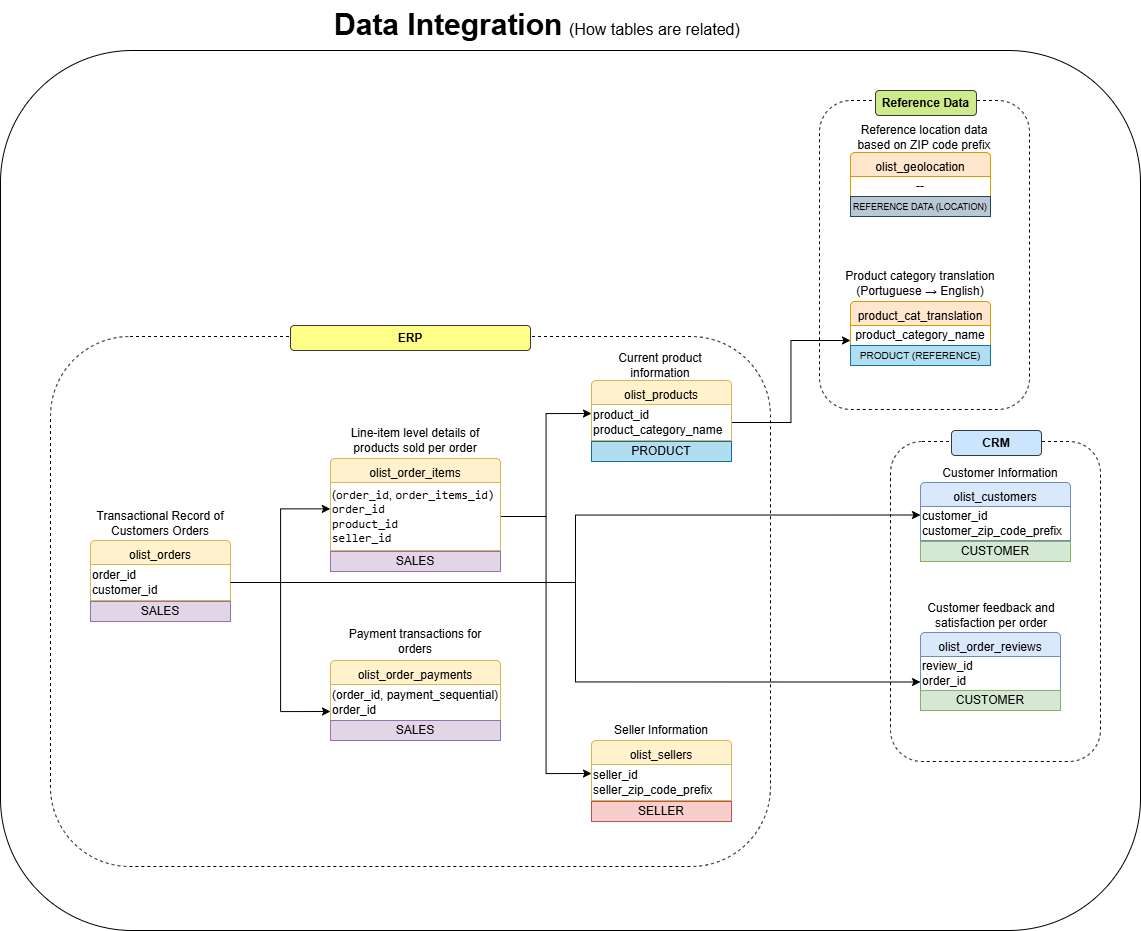

The diagram above was exported from draw.io. Its source (the exported page's mxGraphModel, read from the mxfile embedded in the PNG):
<mxGraphModel dx="1895" dy="1138" grid="1" gridSize="10" guides="1" tooltips="1" connect="1" arrows="1" fold="1" page="1" pageScale="1" pageWidth="850" pageHeight="1100" background="#ffffff" math="0" shadow="0">
  <root>
    <mxCell id="0" />
    <mxCell id="1" parent="0" />
    <mxCell id="en186b-kn1trCHtW4ANK-1" parent="1" style="rounded=1;whiteSpace=wrap;html=1;fillColor=none;dashed=1;" value="" vertex="1">
      <mxGeometry height="320" width="210" x="1160" y="471" as="geometry" />
    </mxCell>
    <mxCell id="en186b-kn1trCHtW4ANK-5" parent="1" style="rounded=1;whiteSpace=wrap;html=1;fillColor=#dae8fc;strokeColor=#6c8ebf;" value="olist_customers" vertex="1">
      <mxGeometry height="30" width="150" x="1190" y="512" as="geometry" />
    </mxCell>
    <mxCell id="en186b-kn1trCHtW4ANK-6" parent="1" style="rounded=0;whiteSpace=wrap;html=1;fillColor=default;strokeColor=#6c8ebf;align=left;" value="customer_id&lt;div&gt;customer_zip_code_prefix&lt;/div&gt;" vertex="1">
      <mxGeometry height="34" width="150" x="1190" y="536" as="geometry" />
    </mxCell>
    <mxCell id="en186b-kn1trCHtW4ANK-7" parent="1" style="rounded=0;whiteSpace=wrap;html=1;fillColor=#d5e8d4;strokeColor=#82b366;" value="CUSTOMER" vertex="1">
      <mxGeometry height="20" width="150" x="1190" y="571" as="geometry" />
    </mxCell>
    <mxCell id="en186b-kn1trCHtW4ANK-8" parent="1" style="rounded=1;whiteSpace=wrap;html=1;fillColor=#dae8fc;strokeColor=#6c8ebf;" value="olist_order_reviews" vertex="1">
      <mxGeometry height="30" width="140" x="1190" y="662" as="geometry" />
    </mxCell>
    <mxCell id="en186b-kn1trCHtW4ANK-9" parent="1" style="rounded=0;whiteSpace=wrap;html=1;fillColor=default;strokeColor=#6c8ebf;align=left;" value="review_id&lt;div&gt;order_id&lt;/div&gt;" vertex="1">
      <mxGeometry height="34" width="140" x="1190" y="686" as="geometry" />
    </mxCell>
    <mxCell id="en186b-kn1trCHtW4ANK-10" parent="1" style="rounded=0;whiteSpace=wrap;html=1;fillColor=#d5e8d4;strokeColor=#82b366;" value="CUSTOMER" vertex="1">
      <mxGeometry height="20" width="140" x="1190" y="720" as="geometry" />
    </mxCell>
    <mxCell id="en186b-kn1trCHtW4ANK-12" parent="1" style="rounded=1;whiteSpace=wrap;html=1;fillColor=#cce5ff;strokeColor=#36393d;" value="&lt;b&gt;CRM&lt;/b&gt;" vertex="1">
      <mxGeometry height="25" width="90" x="1221" y="460" as="geometry" />
    </mxCell>
    <mxCell id="en186b-kn1trCHtW4ANK-14" parent="1" style="rounded=1;whiteSpace=wrap;html=1;fillColor=#fff2cc;strokeColor=#d6b656;" value="olist_order_payments" vertex="1">
      <mxGeometry height="30" width="170" x="600" y="690" as="geometry" />
    </mxCell>
    <mxCell id="en186b-kn1trCHtW4ANK-15" parent="1" style="rounded=0;whiteSpace=wrap;html=1;fillColor=default;strokeColor=#d6b656;align=left;" value="&lt;font&gt;(order_id, payment_sequential)&lt;/font&gt;&lt;div&gt;&lt;font&gt;order_id&lt;/font&gt;&lt;/div&gt;" vertex="1">
      <mxGeometry height="36" width="170" x="600" y="714" as="geometry" />
    </mxCell>
    <mxCell id="en186b-kn1trCHtW4ANK-16" parent="1" style="rounded=0;whiteSpace=wrap;html=1;fillColor=#e1d5e7;strokeColor=#9673a6;" value="SALES" vertex="1">
      <mxGeometry height="20" width="170" x="600" y="750" as="geometry" />
    </mxCell>
    <mxCell id="en186b-kn1trCHtW4ANK-17" parent="1" style="rounded=1;whiteSpace=wrap;html=1;fillColor=#fff2cc;strokeColor=#d6b656;" value="olist_products" vertex="1">
      <mxGeometry height="30" width="140" x="861" y="410" as="geometry" />
    </mxCell>
    <mxCell id="en186b-kn1trCHtW4ANK-43" edge="1" parent="1" source="en186b-kn1trCHtW4ANK-18" style="edgeStyle=orthogonalEdgeStyle;rounded=0;orthogonalLoop=1;jettySize=auto;html=1;entryX=0;entryY=0.75;entryDx=0;entryDy=0;" target="en186b-kn1trCHtW4ANK-21">
      <mxGeometry relative="1" as="geometry" />
    </mxCell>
    <mxCell id="en186b-kn1trCHtW4ANK-18" parent="1" style="rounded=0;whiteSpace=wrap;html=1;fillColor=default;strokeColor=#d6b656;align=left;" value="product_id&lt;div&gt;product_category_name&lt;/div&gt;" vertex="1">
      <mxGeometry height="36" width="140" x="861" y="434" as="geometry" />
    </mxCell>
    <mxCell id="en186b-kn1trCHtW4ANK-19" parent="1" style="rounded=0;whiteSpace=wrap;html=1;fillColor=#b1ddf0;strokeColor=#10739e;" value="PRODUCT" vertex="1">
      <mxGeometry height="20" width="140" x="861" y="471" as="geometry" />
    </mxCell>
    <mxCell id="en186b-kn1trCHtW4ANK-20" parent="1" style="rounded=1;whiteSpace=wrap;html=1;fillColor=#ffe6cc;strokeColor=#d79b00;" value="product_cat_translation" vertex="1">
      <mxGeometry height="30" width="140" x="1120" y="331" as="geometry" />
    </mxCell>
    <mxCell id="en186b-kn1trCHtW4ANK-21" parent="1" style="rounded=0;whiteSpace=wrap;html=1;fillColor=default;strokeColor=#d79b00;" value="product_category_name" vertex="1">
      <mxGeometry height="20" width="140" x="1120" y="355" as="geometry" />
    </mxCell>
    <mxCell id="en186b-kn1trCHtW4ANK-22" parent="1" style="rounded=0;whiteSpace=wrap;html=1;fillColor=#b1ddf0;strokeColor=#10739e;" value="&lt;span style=&quot;font-size: 10px;&quot;&gt;PRODUCT (REFERENCE)&lt;/span&gt;" vertex="1">
      <mxGeometry height="20" width="140" x="1120" y="375" as="geometry" />
    </mxCell>
    <mxCell id="en186b-kn1trCHtW4ANK-23" parent="1" style="rounded=1;whiteSpace=wrap;html=1;fillColor=#fff2cc;strokeColor=#d6b656;" value="olist_order_items" vertex="1">
      <mxGeometry height="30" width="170" x="600" y="488" as="geometry" />
    </mxCell>
    <mxCell id="en186b-kn1trCHtW4ANK-41" edge="1" parent="1" source="en186b-kn1trCHtW4ANK-24" style="edgeStyle=orthogonalEdgeStyle;rounded=0;orthogonalLoop=1;jettySize=auto;html=1;entryX=0;entryY=0.25;entryDx=0;entryDy=0;" target="en186b-kn1trCHtW4ANK-18">
      <mxGeometry relative="1" as="geometry" />
    </mxCell>
    <mxCell id="wcn4p_G8UYUfwN9OR37f-2" edge="1" parent="1" source="en186b-kn1trCHtW4ANK-24" style="edgeStyle=orthogonalEdgeStyle;rounded=0;orthogonalLoop=1;jettySize=auto;html=1;entryX=0;entryY=0.25;entryDx=0;entryDy=0;" target="en186b-kn1trCHtW4ANK-30">
      <mxGeometry relative="1" as="geometry" />
    </mxCell>
    <mxCell id="en186b-kn1trCHtW4ANK-24" parent="1" style="rounded=0;whiteSpace=wrap;html=1;fillColor=default;strokeColor=#d6b656;align=left;" value="&lt;font&gt;(&lt;code data-start=&quot;1311&quot; data-end=&quot;1321&quot; style=&quot;&quot;&gt;order_id&lt;/code&gt;, &lt;code data-start=&quot;1323&quot; data-end=&quot;1338&quot; style=&quot;&quot;&gt;order_items_id)&lt;/code&gt;&lt;/font&gt;&lt;div&gt;&lt;font&gt;&lt;code data-start=&quot;1323&quot; data-end=&quot;1338&quot; style=&quot;&quot;&gt;order_id&lt;/code&gt;&lt;/font&gt;&lt;/div&gt;&lt;div&gt;&lt;font&gt;&lt;code data-start=&quot;1323&quot; data-end=&quot;1338&quot; style=&quot;&quot;&gt;product_id&lt;/code&gt;&lt;/font&gt;&lt;/div&gt;&lt;div&gt;&lt;font&gt;&lt;code data-start=&quot;1323&quot; data-end=&quot;1338&quot; style=&quot;&quot;&gt;seller_id&lt;/code&gt;&lt;/font&gt;&lt;/div&gt;" vertex="1">
      <mxGeometry height="68" width="170" x="600" y="512" as="geometry" />
    </mxCell>
    <mxCell id="en186b-kn1trCHtW4ANK-25" parent="1" style="rounded=0;whiteSpace=wrap;html=1;fillColor=#e1d5e7;strokeColor=#9673a6;" value="SALES" vertex="1">
      <mxGeometry height="20" width="170" x="600" y="581" as="geometry" />
    </mxCell>
    <mxCell id="en186b-kn1trCHtW4ANK-26" parent="1" style="rounded=1;whiteSpace=wrap;html=1;fillColor=#fff2cc;strokeColor=#d6b656;" value="olist_orders" vertex="1">
      <mxGeometry height="30" width="140" x="360" y="570" as="geometry" />
    </mxCell>
    <mxCell id="en186b-kn1trCHtW4ANK-37" edge="1" parent="1" source="en186b-kn1trCHtW4ANK-27" style="edgeStyle=orthogonalEdgeStyle;rounded=0;orthogonalLoop=1;jettySize=auto;html=1;entryX=0;entryY=0.75;entryDx=0;entryDy=0;" target="en186b-kn1trCHtW4ANK-15">
      <mxGeometry relative="1" as="geometry" />
    </mxCell>
    <mxCell id="en186b-kn1trCHtW4ANK-38" edge="1" parent="1" source="en186b-kn1trCHtW4ANK-27" style="edgeStyle=orthogonalEdgeStyle;rounded=0;orthogonalLoop=1;jettySize=auto;html=1;entryX=0;entryY=0.25;entryDx=0;entryDy=0;" target="en186b-kn1trCHtW4ANK-6">
      <mxGeometry relative="1" as="geometry" />
    </mxCell>
    <mxCell id="en186b-kn1trCHtW4ANK-40" edge="1" parent="1" source="en186b-kn1trCHtW4ANK-27" style="edgeStyle=orthogonalEdgeStyle;rounded=0;orthogonalLoop=1;jettySize=auto;html=1;entryX=0;entryY=0.75;entryDx=0;entryDy=0;" target="en186b-kn1trCHtW4ANK-9">
      <mxGeometry relative="1" as="geometry" />
    </mxCell>
    <mxCell id="en186b-kn1trCHtW4ANK-27" parent="1" style="rounded=0;whiteSpace=wrap;html=1;fillColor=default;strokeColor=#d6b656;align=left;" value="order_id&lt;div&gt;customer_id&lt;/div&gt;" vertex="1">
      <mxGeometry height="36" width="140" x="360" y="594" as="geometry" />
    </mxCell>
    <mxCell id="en186b-kn1trCHtW4ANK-28" parent="1" style="rounded=0;whiteSpace=wrap;html=1;fillColor=#e1d5e7;strokeColor=#9673a6;" value="SALES" vertex="1">
      <mxGeometry height="20" width="140" x="360" y="631" as="geometry" />
    </mxCell>
    <mxCell id="en186b-kn1trCHtW4ANK-29" parent="1" style="rounded=1;whiteSpace=wrap;html=1;fillColor=#fff2cc;strokeColor=#d6b656;" value="olist_sellers" vertex="1">
      <mxGeometry height="30" width="140" x="861" y="770" as="geometry" />
    </mxCell>
    <mxCell id="en186b-kn1trCHtW4ANK-30" parent="1" style="rounded=0;whiteSpace=wrap;html=1;fillColor=default;strokeColor=#d6b656;align=left;" value="seller_id&lt;div&gt;&lt;span style=&quot;&quot;&gt;seller_zip_code_prefix&lt;/span&gt;&lt;/div&gt;" vertex="1">
      <mxGeometry height="36" width="140" x="861" y="794" as="geometry" />
    </mxCell>
    <mxCell id="en186b-kn1trCHtW4ANK-31" parent="1" style="rounded=0;whiteSpace=wrap;html=1;fillColor=#f8cecc;strokeColor=#b85450;" value="SELLER" vertex="1">
      <mxGeometry height="20" width="140" x="861" y="831" as="geometry" />
    </mxCell>
    <mxCell id="en186b-kn1trCHtW4ANK-32" parent="1" style="rounded=1;whiteSpace=wrap;html=1;fillColor=#ffe6cc;strokeColor=#d79b00;" value="olist_geolocation" vertex="1">
      <mxGeometry height="30" width="140" x="1120" y="182" as="geometry" />
    </mxCell>
    <mxCell id="en186b-kn1trCHtW4ANK-33" parent="1" style="rounded=0;whiteSpace=wrap;html=1;fillColor=default;strokeColor=#d79b00;" value="--" vertex="1">
      <mxGeometry height="20" width="140" x="1120" y="206" as="geometry" />
    </mxCell>
    <mxCell id="en186b-kn1trCHtW4ANK-34" parent="1" style="rounded=0;whiteSpace=wrap;html=1;fillColor=#bac8d3;strokeColor=#23445d;" value="&lt;font style=&quot;font-size: 9px;&quot;&gt;REFERENCE DATA (LOCATION)&lt;/font&gt;" vertex="1">
      <mxGeometry height="20" width="140" x="1120" y="226" as="geometry" />
    </mxCell>
    <mxCell id="en186b-kn1trCHtW4ANK-36" edge="1" parent="1" source="en186b-kn1trCHtW4ANK-27" style="edgeStyle=orthogonalEdgeStyle;rounded=0;orthogonalLoop=1;jettySize=auto;html=1;entryX=-0.001;entryY=0.388;entryDx=0;entryDy=0;entryPerimeter=0;" target="en186b-kn1trCHtW4ANK-24">
      <mxGeometry relative="1" as="geometry" />
    </mxCell>
    <mxCell id="en186b-kn1trCHtW4ANK-44" parent="1" style="rounded=1;whiteSpace=wrap;html=1;fillColor=none;dashed=1;" value="" vertex="1">
      <mxGeometry height="309" width="210" x="1089" y="130" as="geometry" />
    </mxCell>
    <mxCell id="en186b-kn1trCHtW4ANK-45" parent="1" style="rounded=1;whiteSpace=wrap;html=1;fillColor=#cdeb8b;strokeColor=#36393d;" value="&lt;b&gt;Reference Data&lt;/b&gt;" vertex="1">
      <mxGeometry height="25" width="101" x="1145" y="120" as="geometry" />
    </mxCell>
    <mxCell id="en186b-kn1trCHtW4ANK-46" parent="1" style="rounded=1;whiteSpace=wrap;html=1;fillColor=none;dashed=1;" value="" vertex="1">
      <mxGeometry height="530" width="720" x="320" y="366" as="geometry" />
    </mxCell>
    <mxCell id="en186b-kn1trCHtW4ANK-47" parent="1" style="rounded=1;whiteSpace=wrap;html=1;fillColor=#ffff88;strokeColor=#36393d;" value="&lt;b&gt;ERP&lt;/b&gt;" vertex="1">
      <mxGeometry height="25" width="240" x="560" y="355" as="geometry" />
    </mxCell>
    <mxCell id="en186b-kn1trCHtW4ANK-49" parent="1" style="rounded=1;whiteSpace=wrap;html=1;fillColor=none;" value="" vertex="1">
      <mxGeometry height="880" width="1140" x="270" y="80" as="geometry" />
    </mxCell>
    <mxCell id="en186b-kn1trCHtW4ANK-50" parent="1" style="text;html=1;whiteSpace=wrap;strokeColor=none;fillColor=none;align=center;verticalAlign=middle;rounded=0;" value="Customer Information" vertex="1">
      <mxGeometry height="30" width="120" x="1210" y="488" as="geometry" />
    </mxCell>
    <mxCell id="en186b-kn1trCHtW4ANK-51" parent="1" style="text;html=1;whiteSpace=wrap;strokeColor=none;fillColor=none;align=center;verticalAlign=middle;rounded=0;" value="Transactional Record of Customers Orders" vertex="1">
      <mxGeometry height="30" width="130" x="365" y="538" as="geometry" />
    </mxCell>
    <mxCell id="en186b-kn1trCHtW4ANK-52" parent="1" style="text;html=1;whiteSpace=wrap;strokeColor=none;fillColor=none;align=center;verticalAlign=middle;rounded=0;" value="Line-item level details of products sold per order" vertex="1">
      <mxGeometry height="30" width="150" x="610" y="455" as="geometry" />
    </mxCell>
    <mxCell id="en186b-kn1trCHtW4ANK-53" parent="1" style="text;html=1;whiteSpace=wrap;strokeColor=none;fillColor=none;align=center;verticalAlign=middle;rounded=0;" value="Payment transactions for orders" vertex="1">
      <mxGeometry height="30" width="160" x="605" y="656" as="geometry" />
    </mxCell>
    <mxCell id="en186b-kn1trCHtW4ANK-54" parent="1" style="text;html=1;whiteSpace=wrap;strokeColor=none;fillColor=none;align=center;verticalAlign=middle;rounded=0;" value="Customer feedback and satisfaction per order" vertex="1">
      <mxGeometry height="30" width="130" x="1196" y="630" as="geometry" />
    </mxCell>
    <mxCell id="en186b-kn1trCHtW4ANK-55" parent="1" style="text;html=1;whiteSpace=wrap;strokeColor=none;fillColor=none;align=center;verticalAlign=middle;rounded=0;" value="Current product information" vertex="1">
      <mxGeometry height="30" width="120" x="870" y="380" as="geometry" />
    </mxCell>
    <mxCell id="en186b-kn1trCHtW4ANK-57" parent="1" style="text;html=1;whiteSpace=wrap;strokeColor=none;fillColor=none;align=center;verticalAlign=middle;rounded=0;" value="Seller Information" vertex="1">
      <mxGeometry height="30" width="120" x="871" y="745" as="geometry" />
    </mxCell>
    <mxCell id="en186b-kn1trCHtW4ANK-58" parent="1" style="text;html=1;whiteSpace=wrap;strokeColor=none;fillColor=none;align=center;verticalAlign=middle;rounded=0;" value="Product category translation (Portuguese → English)" vertex="1">
      <mxGeometry height="30" width="160" x="1110" y="298" as="geometry" />
    </mxCell>
    <mxCell id="en186b-kn1trCHtW4ANK-59" parent="1" style="text;html=1;whiteSpace=wrap;strokeColor=none;fillColor=none;align=center;verticalAlign=middle;rounded=0;" value="Reference location data based on ZIP code prefix" vertex="1">
      <mxGeometry height="30" width="160" x="1114" y="152" as="geometry" />
    </mxCell>
    <mxCell id="en186b-kn1trCHtW4ANK-60" parent="1" style="text;html=1;whiteSpace=wrap;overflow=hidden;rounded=0;" value="&lt;h1 style=&quot;margin-top: 0px;&quot;&gt;&lt;font style=&quot;font-size: 30px;&quot;&gt;Data Integration&lt;/font&gt;&amp;nbsp;&lt;span style=&quot;background-color: transparent; color: light-dark(rgb(0, 0, 0), rgb(255, 255, 255)); font-weight: normal;&quot;&gt;&lt;font style=&quot;font-size: 16px;&quot;&gt;(How tables are related)&lt;/font&gt;&lt;/span&gt;&lt;/h1&gt;" vertex="1">
      <mxGeometry height="40" width="550" x="602" y="30" as="geometry" />
    </mxCell>
  </root>
</mxGraphModel>